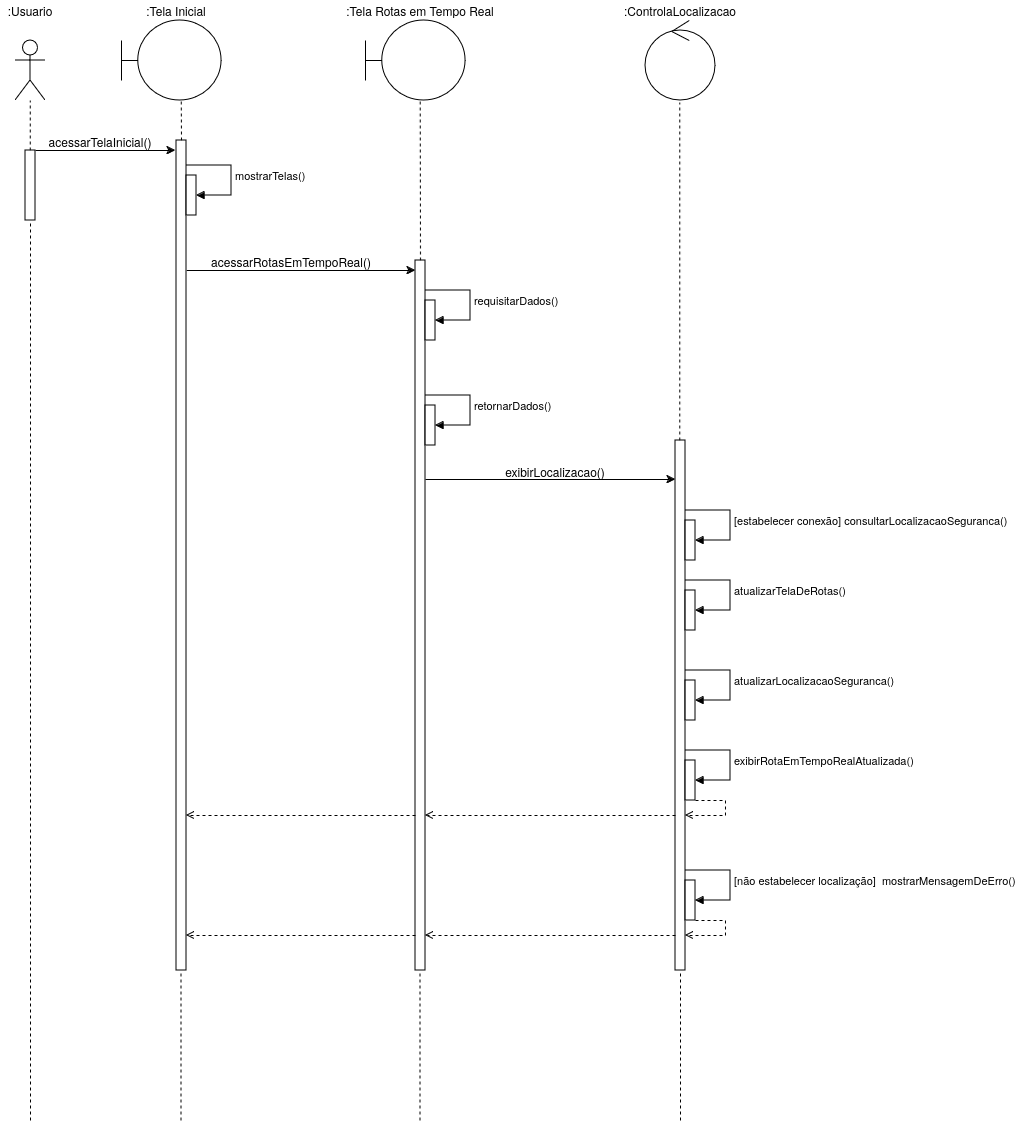

The diagram above was exported from draw.io. Its source (the exported page's mxGraphModel, read from the mxfile embedded in the PNG):
<mxGraphModel dx="1076" dy="470" grid="1" gridSize="10" guides="1" tooltips="1" connect="1" arrows="1" fold="1" page="1" pageScale="1" pageWidth="827" pageHeight="1169" math="0" shadow="0">
  <root>
    <mxCell id="0" />
    <mxCell id="1" parent="0" />
    <mxCell id="Y37A5HlvmsM8RR9yXHVy-1" value="" style="shape=umlActor;verticalLabelPosition=bottom;verticalAlign=top;html=1;" parent="1" vertex="1">
      <mxGeometry x="30" y="60" width="30" height="60" as="geometry" />
    </mxCell>
    <mxCell id="Y37A5HlvmsM8RR9yXHVy-4" value=":Usuario" style="text;html=1;align=center;verticalAlign=middle;whiteSpace=wrap;rounded=0;" parent="1" vertex="1">
      <mxGeometry x="15" y="20" width="60" height="20" as="geometry" />
    </mxCell>
    <mxCell id="Y37A5HlvmsM8RR9yXHVy-6" value="" style="endArrow=none;dashed=1;html=1;rounded=0;" parent="1" edge="1">
      <mxGeometry width="50" height="50" relative="1" as="geometry">
        <mxPoint x="44.76" y="170" as="sourcePoint" />
        <mxPoint x="44.76" y="120" as="targetPoint" />
      </mxGeometry>
    </mxCell>
    <mxCell id="Y37A5HlvmsM8RR9yXHVy-7" value="" style="html=1;points=[[0,0,0,0,5],[0,1,0,0,-5],[1,0,0,0,5],[1,1,0,0,-5]];perimeter=orthogonalPerimeter;outlineConnect=0;targetShapes=umlLifeline;portConstraint=eastwest;newEdgeStyle={&quot;curved&quot;:0,&quot;rounded&quot;:0};" parent="1" vertex="1">
      <mxGeometry x="40" y="170" width="10" height="70" as="geometry" />
    </mxCell>
    <mxCell id="Y37A5HlvmsM8RR9yXHVy-9" value="" style="shape=umlBoundary;whiteSpace=wrap;html=1;" parent="1" vertex="1">
      <mxGeometry x="380" y="40" width="100" height="80" as="geometry" />
    </mxCell>
    <mxCell id="Y37A5HlvmsM8RR9yXHVy-10" value=":Tela Rotas em Tempo Real" style="text;html=1;align=center;verticalAlign=middle;whiteSpace=wrap;rounded=0;" parent="1" vertex="1">
      <mxGeometry x="360" y="20" width="150" height="20" as="geometry" />
    </mxCell>
    <mxCell id="Y37A5HlvmsM8RR9yXHVy-11" value="" style="endArrow=none;dashed=1;html=1;rounded=0;" parent="1" edge="1">
      <mxGeometry width="50" height="50" relative="1" as="geometry">
        <mxPoint x="435" y="280" as="sourcePoint" />
        <mxPoint x="434.66999999999996" y="120" as="targetPoint" />
      </mxGeometry>
    </mxCell>
    <mxCell id="Y37A5HlvmsM8RR9yXHVy-12" value="" style="html=1;points=[[0,0,0,0,5],[0,1,0,0,-5],[1,0,0,0,5],[1,1,0,0,-5]];perimeter=orthogonalPerimeter;outlineConnect=0;targetShapes=umlLifeline;portConstraint=eastwest;newEdgeStyle={&quot;curved&quot;:0,&quot;rounded&quot;:0};" parent="1" vertex="1">
      <mxGeometry x="430" y="280" width="10" height="710" as="geometry" />
    </mxCell>
    <mxCell id="Y37A5HlvmsM8RR9yXHVy-14" value="" style="endArrow=classic;html=1;rounded=0;" parent="1" edge="1">
      <mxGeometry width="50" height="50" relative="1" as="geometry">
        <mxPoint x="201" y="290" as="sourcePoint" />
        <mxPoint x="430" y="290" as="targetPoint" />
      </mxGeometry>
    </mxCell>
    <mxCell id="Y37A5HlvmsM8RR9yXHVy-15" value="acessarRotasEmTempoReal()" style="text;html=1;align=center;verticalAlign=middle;whiteSpace=wrap;rounded=0;fontSize=12;" parent="1" vertex="1">
      <mxGeometry x="266" y="280" width="80" as="geometry" />
    </mxCell>
    <mxCell id="Y37A5HlvmsM8RR9yXHVy-17" value="" style="html=1;points=[[0,0,0,0,5],[0,1,0,0,-5],[1,0,0,0,5],[1,1,0,0,-5]];perimeter=orthogonalPerimeter;outlineConnect=0;targetShapes=umlLifeline;portConstraint=eastwest;newEdgeStyle={&quot;curved&quot;:0,&quot;rounded&quot;:0};" parent="1" vertex="1">
      <mxGeometry x="440" y="320" width="10" height="40" as="geometry" />
    </mxCell>
    <mxCell id="Y37A5HlvmsM8RR9yXHVy-18" value="requisitarDados()" style="html=1;align=left;spacingLeft=2;endArrow=block;rounded=0;edgeStyle=orthogonalEdgeStyle;curved=0;rounded=0;" parent="1" edge="1">
      <mxGeometry relative="1" as="geometry">
        <mxPoint x="440" y="310" as="sourcePoint" />
        <Array as="points">
          <mxPoint x="485" y="310" />
          <mxPoint x="485" y="340" />
        </Array>
        <mxPoint x="450" y="340" as="targetPoint" />
      </mxGeometry>
    </mxCell>
    <mxCell id="Y37A5HlvmsM8RR9yXHVy-21" value="" style="html=1;points=[[0,0,0,0,5],[0,1,0,0,-5],[1,0,0,0,5],[1,1,0,0,-5]];perimeter=orthogonalPerimeter;outlineConnect=0;targetShapes=umlLifeline;portConstraint=eastwest;newEdgeStyle={&quot;curved&quot;:0,&quot;rounded&quot;:0};" parent="1" vertex="1">
      <mxGeometry x="440" y="425" width="10" height="40" as="geometry" />
    </mxCell>
    <mxCell id="Y37A5HlvmsM8RR9yXHVy-22" value="retornarDados()&amp;nbsp;" style="html=1;align=left;spacingLeft=2;endArrow=block;rounded=0;edgeStyle=orthogonalEdgeStyle;curved=0;rounded=0;" parent="1" edge="1">
      <mxGeometry relative="1" as="geometry">
        <mxPoint x="440" y="415" as="sourcePoint" />
        <Array as="points">
          <mxPoint x="485" y="415" />
          <mxPoint x="485" y="445" />
        </Array>
        <mxPoint x="450" y="445" as="targetPoint" />
      </mxGeometry>
    </mxCell>
    <mxCell id="Y37A5HlvmsM8RR9yXHVy-23" value="" style="ellipse;shape=umlControl;whiteSpace=wrap;html=1;" parent="1" vertex="1">
      <mxGeometry x="660" y="40" width="70" height="80" as="geometry" />
    </mxCell>
    <mxCell id="Y37A5HlvmsM8RR9yXHVy-24" value=":ControlaLocalizacao" style="text;html=1;align=center;verticalAlign=middle;whiteSpace=wrap;rounded=0;" parent="1" vertex="1">
      <mxGeometry x="620" y="20" width="150" height="20" as="geometry" />
    </mxCell>
    <mxCell id="Y37A5HlvmsM8RR9yXHVy-25" value="" style="endArrow=none;dashed=1;html=1;rounded=0;entryX=0.49;entryY=1.025;entryDx=0;entryDy=0;entryPerimeter=0;" parent="1" source="Y37A5HlvmsM8RR9yXHVy-26" target="Y37A5HlvmsM8RR9yXHVy-23" edge="1">
      <mxGeometry width="50" height="50" relative="1" as="geometry">
        <mxPoint x="694" y="440" as="sourcePoint" />
        <mxPoint x="695" y="130" as="targetPoint" />
      </mxGeometry>
    </mxCell>
    <mxCell id="Y37A5HlvmsM8RR9yXHVy-26" value="" style="html=1;points=[[0,0,0,0,5],[0,1,0,0,-5],[1,0,0,0,5],[1,1,0,0,-5]];perimeter=orthogonalPerimeter;outlineConnect=0;targetShapes=umlLifeline;portConstraint=eastwest;newEdgeStyle={&quot;curved&quot;:0,&quot;rounded&quot;:0};" parent="1" vertex="1">
      <mxGeometry x="690" y="460" width="10" height="530" as="geometry" />
    </mxCell>
    <mxCell id="Y37A5HlvmsM8RR9yXHVy-27" value="" style="endArrow=classic;html=1;rounded=0;entryX=0;entryY=0;entryDx=0;entryDy=5;entryPerimeter=0;" parent="1" edge="1">
      <mxGeometry width="50" height="50" relative="1" as="geometry">
        <mxPoint x="440" y="499" as="sourcePoint" />
        <mxPoint x="690" y="499" as="targetPoint" />
      </mxGeometry>
    </mxCell>
    <mxCell id="Y37A5HlvmsM8RR9yXHVy-28" value="exibirLocalizacao()" style="text;html=1;align=center;verticalAlign=middle;whiteSpace=wrap;rounded=0;fontSize=12;" parent="1" vertex="1">
      <mxGeometry x="530" y="490" width="80" as="geometry" />
    </mxCell>
    <mxCell id="Y37A5HlvmsM8RR9yXHVy-29" value=":Tela Inicial" style="text;html=1;align=center;verticalAlign=middle;whiteSpace=wrap;rounded=0;" parent="1" vertex="1">
      <mxGeometry x="116" y="20" width="150" height="20" as="geometry" />
    </mxCell>
    <mxCell id="Y37A5HlvmsM8RR9yXHVy-30" value="" style="shape=umlBoundary;whiteSpace=wrap;html=1;" parent="1" vertex="1">
      <mxGeometry x="136" y="40" width="100" height="80" as="geometry" />
    </mxCell>
    <mxCell id="Y37A5HlvmsM8RR9yXHVy-31" value="" style="endArrow=none;dashed=1;html=1;rounded=0;" parent="1" edge="1">
      <mxGeometry width="50" height="50" relative="1" as="geometry">
        <mxPoint x="196" y="160" as="sourcePoint" />
        <mxPoint x="195.76" y="120" as="targetPoint" />
      </mxGeometry>
    </mxCell>
    <mxCell id="Y37A5HlvmsM8RR9yXHVy-32" value="" style="html=1;points=[[0,0,0,0,5],[0,1,0,0,-5],[1,0,0,0,5],[1,1,0,0,-5]];perimeter=orthogonalPerimeter;outlineConnect=0;targetShapes=umlLifeline;portConstraint=eastwest;newEdgeStyle={&quot;curved&quot;:0,&quot;rounded&quot;:0};" parent="1" vertex="1">
      <mxGeometry x="191" y="160" width="10" height="830" as="geometry" />
    </mxCell>
    <mxCell id="Y37A5HlvmsM8RR9yXHVy-33" value="" style="endArrow=classic;html=1;rounded=0;" parent="1" edge="1">
      <mxGeometry width="50" height="50" relative="1" as="geometry">
        <mxPoint x="50" y="170" as="sourcePoint" />
        <mxPoint x="190" y="170" as="targetPoint" />
      </mxGeometry>
    </mxCell>
    <mxCell id="Y37A5HlvmsM8RR9yXHVy-34" value="acessarTelaInicial()" style="text;html=1;align=center;verticalAlign=middle;whiteSpace=wrap;rounded=0;fontSize=12;" parent="1" vertex="1">
      <mxGeometry x="75" y="160" width="80" as="geometry" />
    </mxCell>
    <mxCell id="Y37A5HlvmsM8RR9yXHVy-35" value="mostrarTelas()" style="html=1;align=left;spacingLeft=2;endArrow=block;rounded=0;edgeStyle=orthogonalEdgeStyle;curved=0;rounded=0;" parent="1" edge="1">
      <mxGeometry relative="1" as="geometry">
        <mxPoint x="201" y="185" as="sourcePoint" />
        <Array as="points">
          <mxPoint x="246" y="185" />
          <mxPoint x="246" y="215" />
        </Array>
        <mxPoint x="211" y="215" as="targetPoint" />
      </mxGeometry>
    </mxCell>
    <mxCell id="Y37A5HlvmsM8RR9yXHVy-36" value="" style="html=1;points=[[0,0,0,0,5],[0,1,0,0,-5],[1,0,0,0,5],[1,1,0,0,-5]];perimeter=orthogonalPerimeter;outlineConnect=0;targetShapes=umlLifeline;portConstraint=eastwest;newEdgeStyle={&quot;curved&quot;:0,&quot;rounded&quot;:0};" parent="1" vertex="1">
      <mxGeometry x="201" y="195" width="10" height="40" as="geometry" />
    </mxCell>
    <mxCell id="Y37A5HlvmsM8RR9yXHVy-41" value="[estabelecer conexão] consultarLocalizacaoSeguranca()&amp;nbsp;" style="html=1;align=left;spacingLeft=2;endArrow=block;rounded=0;edgeStyle=orthogonalEdgeStyle;curved=0;rounded=0;" parent="1" edge="1">
      <mxGeometry relative="1" as="geometry">
        <mxPoint x="700" y="530" as="sourcePoint" />
        <Array as="points">
          <mxPoint x="745" y="530" />
          <mxPoint x="745" y="560" />
        </Array>
        <mxPoint x="710" y="560" as="targetPoint" />
      </mxGeometry>
    </mxCell>
    <mxCell id="Y37A5HlvmsM8RR9yXHVy-42" value="" style="html=1;points=[[0,0,0,0,5],[0,1,0,0,-5],[1,0,0,0,5],[1,1,0,0,-5]];perimeter=orthogonalPerimeter;outlineConnect=0;targetShapes=umlLifeline;portConstraint=eastwest;newEdgeStyle={&quot;curved&quot;:0,&quot;rounded&quot;:0};" parent="1" vertex="1">
      <mxGeometry x="700" y="540" width="10" height="40" as="geometry" />
    </mxCell>
    <mxCell id="Y37A5HlvmsM8RR9yXHVy-43" value="" style="html=1;points=[[0,0,0,0,5],[0,1,0,0,-5],[1,0,0,0,5],[1,1,0,0,-5]];perimeter=orthogonalPerimeter;outlineConnect=0;targetShapes=umlLifeline;portConstraint=eastwest;newEdgeStyle={&quot;curved&quot;:0,&quot;rounded&quot;:0};" parent="1" vertex="1">
      <mxGeometry x="700" y="900" width="10" height="40" as="geometry" />
    </mxCell>
    <mxCell id="Y37A5HlvmsM8RR9yXHVy-44" value="[não estabelecer localização]&amp;nbsp; mostrarMensagemDeErro()" style="html=1;align=left;spacingLeft=2;endArrow=block;rounded=0;edgeStyle=orthogonalEdgeStyle;curved=0;rounded=0;" parent="1" edge="1">
      <mxGeometry relative="1" as="geometry">
        <mxPoint x="700" y="890" as="sourcePoint" />
        <Array as="points">
          <mxPoint x="745" y="890" />
          <mxPoint x="745" y="920" />
        </Array>
        <mxPoint x="710" y="920" as="targetPoint" />
      </mxGeometry>
    </mxCell>
    <mxCell id="Y37A5HlvmsM8RR9yXHVy-45" value="" style="endArrow=open;html=1;rounded=0;dashed=1;endFill=0;" parent="1" edge="1">
      <mxGeometry width="50" height="50" relative="1" as="geometry">
        <mxPoint x="690" y="955" as="sourcePoint" />
        <mxPoint x="440" y="955" as="targetPoint" />
      </mxGeometry>
    </mxCell>
    <mxCell id="Y37A5HlvmsM8RR9yXHVy-46" value="" style="endArrow=open;html=1;rounded=0;dashed=1;endFill=0;" parent="1" edge="1">
      <mxGeometry width="50" height="50" relative="1" as="geometry">
        <mxPoint x="430" y="955" as="sourcePoint" />
        <mxPoint x="201" y="955" as="targetPoint" />
      </mxGeometry>
    </mxCell>
    <mxCell id="Y37A5HlvmsM8RR9yXHVy-48" value="" style="endArrow=open;html=1;rounded=0;dashed=1;endFill=0;exitX=1;exitY=1;exitDx=0;exitDy=-5;exitPerimeter=0;" parent="1" edge="1">
      <mxGeometry width="50" height="50" relative="1" as="geometry">
        <mxPoint x="710" y="940" as="sourcePoint" />
        <mxPoint x="700" y="955" as="targetPoint" />
        <Array as="points">
          <mxPoint x="740" y="940" />
          <mxPoint x="740" y="955" />
        </Array>
      </mxGeometry>
    </mxCell>
    <mxCell id="Y37A5HlvmsM8RR9yXHVy-49" value="atualizarTelaDeRotas()" style="html=1;align=left;spacingLeft=2;endArrow=block;rounded=0;edgeStyle=orthogonalEdgeStyle;curved=0;rounded=0;" parent="1" edge="1">
      <mxGeometry x="0.0061" relative="1" as="geometry">
        <mxPoint x="700" y="600" as="sourcePoint" />
        <Array as="points">
          <mxPoint x="745" y="600" />
          <mxPoint x="745" y="630" />
        </Array>
        <mxPoint x="710" y="630" as="targetPoint" />
        <mxPoint as="offset" />
      </mxGeometry>
    </mxCell>
    <mxCell id="Y37A5HlvmsM8RR9yXHVy-50" value="" style="html=1;points=[[0,0,0,0,5],[0,1,0,0,-5],[1,0,0,0,5],[1,1,0,0,-5]];perimeter=orthogonalPerimeter;outlineConnect=0;targetShapes=umlLifeline;portConstraint=eastwest;newEdgeStyle={&quot;curved&quot;:0,&quot;rounded&quot;:0};" parent="1" vertex="1">
      <mxGeometry x="700" y="610" width="10" height="40" as="geometry" />
    </mxCell>
    <mxCell id="Y37A5HlvmsM8RR9yXHVy-52" value="atualizarLocalizacaoSeguranca()" style="html=1;align=left;spacingLeft=2;endArrow=block;rounded=0;edgeStyle=orthogonalEdgeStyle;curved=0;rounded=0;" parent="1" edge="1">
      <mxGeometry x="0.0061" relative="1" as="geometry">
        <mxPoint x="700" y="690" as="sourcePoint" />
        <Array as="points">
          <mxPoint x="745" y="690" />
          <mxPoint x="745" y="720" />
        </Array>
        <mxPoint x="710" y="720" as="targetPoint" />
        <mxPoint as="offset" />
      </mxGeometry>
    </mxCell>
    <mxCell id="Y37A5HlvmsM8RR9yXHVy-54" value="" style="html=1;points=[[0,0,0,0,5],[0,1,0,0,-5],[1,0,0,0,5],[1,1,0,0,-5]];perimeter=orthogonalPerimeter;outlineConnect=0;targetShapes=umlLifeline;portConstraint=eastwest;newEdgeStyle={&quot;curved&quot;:0,&quot;rounded&quot;:0};" parent="1" vertex="1">
      <mxGeometry x="700" y="700" width="10" height="40" as="geometry" />
    </mxCell>
    <mxCell id="Y37A5HlvmsM8RR9yXHVy-57" value="exibirRotaEmTempoRealAtualizada()" style="html=1;align=left;spacingLeft=2;endArrow=block;rounded=0;edgeStyle=orthogonalEdgeStyle;curved=0;rounded=0;" parent="1" edge="1">
      <mxGeometry x="0.0061" relative="1" as="geometry">
        <mxPoint x="700" y="770" as="sourcePoint" />
        <Array as="points">
          <mxPoint x="745" y="770" />
          <mxPoint x="745" y="800" />
        </Array>
        <mxPoint x="710" y="800" as="targetPoint" />
        <mxPoint as="offset" />
      </mxGeometry>
    </mxCell>
    <mxCell id="Y37A5HlvmsM8RR9yXHVy-58" value="" style="html=1;points=[[0,0,0,0,5],[0,1,0,0,-5],[1,0,0,0,5],[1,1,0,0,-5]];perimeter=orthogonalPerimeter;outlineConnect=0;targetShapes=umlLifeline;portConstraint=eastwest;newEdgeStyle={&quot;curved&quot;:0,&quot;rounded&quot;:0};" parent="1" vertex="1">
      <mxGeometry x="700" y="780" width="10" height="40" as="geometry" />
    </mxCell>
    <mxCell id="Y37A5HlvmsM8RR9yXHVy-60" value="" style="endArrow=open;html=1;rounded=0;dashed=1;endFill=0;exitX=1;exitY=1;exitDx=0;exitDy=-5;exitPerimeter=0;" parent="1" edge="1">
      <mxGeometry width="50" height="50" relative="1" as="geometry">
        <mxPoint x="710" y="820" as="sourcePoint" />
        <mxPoint x="700" y="835" as="targetPoint" />
        <Array as="points">
          <mxPoint x="740" y="820" />
          <mxPoint x="740" y="835" />
        </Array>
      </mxGeometry>
    </mxCell>
    <mxCell id="Y37A5HlvmsM8RR9yXHVy-61" value="" style="endArrow=open;html=1;rounded=0;dashed=1;endFill=0;" parent="1" edge="1">
      <mxGeometry width="50" height="50" relative="1" as="geometry">
        <mxPoint x="690" y="835" as="sourcePoint" />
        <mxPoint x="440" y="835" as="targetPoint" />
      </mxGeometry>
    </mxCell>
    <mxCell id="Y37A5HlvmsM8RR9yXHVy-62" value="" style="endArrow=open;html=1;rounded=0;dashed=1;endFill=0;" parent="1" edge="1">
      <mxGeometry width="50" height="50" relative="1" as="geometry">
        <mxPoint x="430" y="835" as="sourcePoint" />
        <mxPoint x="201" y="835" as="targetPoint" />
      </mxGeometry>
    </mxCell>
    <mxCell id="Y37A5HlvmsM8RR9yXHVy-66" value="" style="endArrow=none;dashed=1;html=1;rounded=0;" parent="1" target="Y37A5HlvmsM8RR9yXHVy-26" edge="1">
      <mxGeometry width="50" height="50" relative="1" as="geometry">
        <mxPoint x="695" y="1140" as="sourcePoint" />
        <mxPoint x="694.76" y="1140" as="targetPoint" />
      </mxGeometry>
    </mxCell>
    <mxCell id="Y37A5HlvmsM8RR9yXHVy-67" value="" style="endArrow=none;dashed=1;html=1;rounded=0;" parent="1" target="Y37A5HlvmsM8RR9yXHVy-7" edge="1">
      <mxGeometry width="50" height="50" relative="1" as="geometry">
        <mxPoint x="45" y="1140" as="sourcePoint" />
        <mxPoint x="44.579999999999984" y="1140" as="targetPoint" />
      </mxGeometry>
    </mxCell>
    <mxCell id="JODS7AK7GfTAFi9JcN2V-1" value="" style="endArrow=none;dashed=1;html=1;rounded=0;" parent="1" edge="1">
      <mxGeometry width="50" height="50" relative="1" as="geometry">
        <mxPoint x="434.5" y="1140" as="sourcePoint" />
        <mxPoint x="434.5" y="990" as="targetPoint" />
      </mxGeometry>
    </mxCell>
    <mxCell id="JODS7AK7GfTAFi9JcN2V-2" value="" style="endArrow=none;dashed=1;html=1;rounded=0;" parent="1" edge="1">
      <mxGeometry width="50" height="50" relative="1" as="geometry">
        <mxPoint x="195.5" y="1140" as="sourcePoint" />
        <mxPoint x="195.5" y="990" as="targetPoint" />
      </mxGeometry>
    </mxCell>
  </root>
</mxGraphModel>